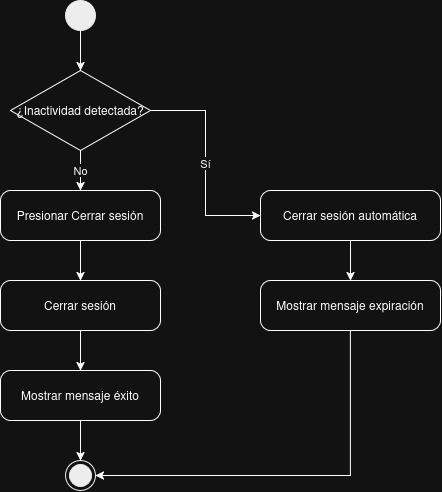

The diagram above was exported from draw.io. Its source (the exported page's mxGraphModel, read from the mxfile embedded in the PNG):
<mxGraphModel dx="793" dy="483" grid="1" gridSize="10" guides="1" tooltips="1" connect="1" arrows="1" fold="1" page="1" pageScale="1" pageWidth="827" pageHeight="1169" math="0" shadow="0">
  <root>
    <mxCell id="0" />
    <mxCell id="1" parent="0" />
    <mxCell id="st" parent="1" style="ellipse;fillColor=#000000;strokeColor=#000000;" value="" vertex="1">
      <mxGeometry height="30" width="30" x="345" y="40" as="geometry" />
    </mxCell>
    <mxCell id="d1" parent="1" style="rhombus;whiteSpace=wrap;html=1;" value="¿Inactividad detectada?" vertex="1">
      <mxGeometry height="80" width="140" x="290" y="110" as="geometry" />
    </mxCell>
    <mxCell id="a1" parent="1" style="rounded=1;arcSize=20;whiteSpace=wrap;html=1;" value="Presionar Cerrar sesión" vertex="1">
      <mxGeometry height="50" width="160" x="280" y="230" as="geometry" />
    </mxCell>
    <mxCell id="a2" parent="1" style="rounded=1;arcSize=20;whiteSpace=wrap;html=1;" value="Cerrar sesión" vertex="1">
      <mxGeometry height="50" width="160" x="280" y="320" as="geometry" />
    </mxCell>
    <mxCell id="kHwIqlNVaXcr-3X0JOk4-1" edge="1" parent="1" source="a3" style="edgeStyle=orthogonalEdgeStyle;rounded=0;orthogonalLoop=1;jettySize=auto;html=1;" target="en" value="">
      <mxGeometry relative="1" as="geometry" />
    </mxCell>
    <mxCell id="a3" parent="1" style="rounded=1;arcSize=20;whiteSpace=wrap;html=1;" value="Mostrar mensaje éxito" vertex="1">
      <mxGeometry height="50" width="160" x="280" y="410" as="geometry" />
    </mxCell>
    <mxCell id="b1" parent="1" style="rounded=1;arcSize=20;whiteSpace=wrap;html=1;" value="Cerrar sesión automática" vertex="1">
      <mxGeometry height="50" width="180" x="540" y="230" as="geometry" />
    </mxCell>
    <mxCell id="kHwIqlNVaXcr-3X0JOk4-2" edge="1" parent="1" source="b2" style="edgeStyle=orthogonalEdgeStyle;rounded=0;orthogonalLoop=1;jettySize=auto;html=1;entryX=1;entryY=0.5;entryDx=0;entryDy=0;" target="en">
      <mxGeometry relative="1" as="geometry">
        <Array as="points">
          <mxPoint x="630" y="515" />
        </Array>
      </mxGeometry>
    </mxCell>
    <mxCell id="b2" parent="1" style="rounded=1;arcSize=20;whiteSpace=wrap;html=1;" value="Mostrar mensaje expiración" vertex="1">
      <mxGeometry height="50" width="180" x="540" y="320" as="geometry" />
    </mxCell>
    <mxCell id="en" parent="1" style="ellipse;shape=endState;fillColor=#000000;strokeColor=#000000;" value="" vertex="1">
      <mxGeometry height="30" width="30" x="345" y="500" as="geometry" />
    </mxCell>
    <mxCell id="c1" edge="1" parent="1" source="st" style="edgeStyle=orthogonalEdgeStyle;rounded=0;html=1;" target="d1">
      <mxGeometry relative="1" as="geometry" />
    </mxCell>
    <mxCell id="c2" edge="1" parent="1" source="d1" style="edgeStyle=orthogonalEdgeStyle;rounded=0;html=1;" target="a1" value="No">
      <mxGeometry relative="1" as="geometry" />
    </mxCell>
    <mxCell id="c3" edge="1" parent="1" source="a1" style="edgeStyle=orthogonalEdgeStyle;rounded=0;html=1;" target="a2">
      <mxGeometry relative="1" as="geometry" />
    </mxCell>
    <mxCell id="c4" edge="1" parent="1" source="a2" style="edgeStyle=orthogonalEdgeStyle;rounded=0;html=1;" target="a3">
      <mxGeometry relative="1" as="geometry" />
    </mxCell>
    <mxCell id="c6" edge="1" parent="1" source="d1" style="edgeStyle=orthogonalEdgeStyle;rounded=0;html=1;exitX=1;exitY=0.5;entryX=0;entryY=0.5;" target="b1" value="Sí">
      <mxGeometry relative="1" as="geometry" />
    </mxCell>
    <mxCell id="c7" edge="1" parent="1" source="b1" style="edgeStyle=orthogonalEdgeStyle;rounded=0;html=1;" target="b2">
      <mxGeometry relative="1" as="geometry" />
    </mxCell>
  </root>
</mxGraphModel>